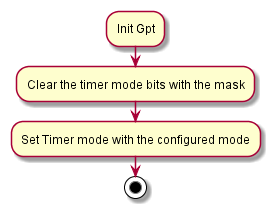

The diagram above was rendered by PlantUML. Its source (embedded in the PNG):
@startuml inline_umlgraph_13.png
:Init Gpt;
:Clear the timer mode bits with the mask;
:Set Timer mode with the configured mode;
stop
@enduml